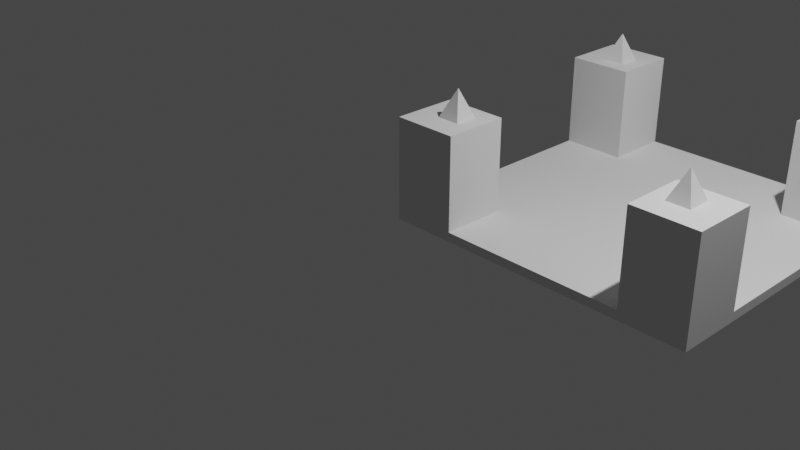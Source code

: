 # Source: support_joystick.blend  (saved by Blender 2.80.75; exported with 4.5.12 LTS)
import bpy
from mathutils import Matrix  # noqa: F401  (used for matrix-valued properties, if any)

bpy.ops.wm.read_factory_settings(use_empty=True)
scene = bpy.context.scene
scene.name = 'Scene'

# ---- collections
col_collection = bpy.data.collections.new('Collection'); scene.collection.children.link(col_collection)

# ---- world
world_world = bpy.data.worlds.new('World'); scene.world = world_world
world_world.use_nodes = True; world_world.node_tree.nodes.clear()
_N = world_world.node_tree.nodes; _L = world_world.node_tree.links
n0 = _N.new('ShaderNodeOutputWorld'); n0.name = 'World Output'; n0.location = (300, 300)
n1 = _N.new('ShaderNodeBackground'); n1.name = 'Background'; n1.location = (10, 300)
n1.inputs[0].default_value = (0.05088, 0.05088, 0.05088, 1.0)
_L.new(n1.outputs[0], n0.inputs[0])
n0.is_active_output = True
world_world.color = (0.05088, 0.05088, 0.05088)
world_world.use_sun_shadow = False
world_world.sun_shadow_jitter_overblur = 0.0

# ---- cameras
cam_camera = bpy.data.cameras.new('Camera')
cam_camera.clip_end = 100.0
cam_camera.ortho_scale = 7.314

# ---- lights
light_light = bpy.data.lights.new('Light', 'POINT')
light_light.transmission_factor = 0.0
light_light.energy = 1000.0
light_light.shadow_soft_size = 0.1
light_light.shadow_maximum_resolution = 0.006
light_light.use_absolute_resolution = True

# ---- meshes
me_plane = bpy.data.meshes.new('Plane')
me_plane.from_pydata([(0.0, 0.0, 0.0), (3.4, 0.0, 0.0), (0.0, 3.4, 0.0), (3.4, 3.4, 0.0), (0.0, 0.0, 0.1), (3.4, 0.0, 0.1), (0.0, 3.4, 0.1), (3.4, 3.4, 0.1), (0.7, 2.7, 0.1), (2.7, 2.7, 0.1), (0.7, 0.7, 0.1), (2.7, 0.7, 0.1), (0.7, 3.4, 0.1), (2.7, 3.4, 0.1), (0.0, 0.7, 0.1), (0.0, 2.7, 0.1), (3.4, 2.7, 0.1), (3.4, 0.7, 0.1), (0.7, 0.0, 0.1), (2.7, 0.0, 0.1), (0.0, 3.4, 1.1), (0.7, 2.7, 1.1), (0.7, 3.4, 1.1), (0.0, 2.7, 1.1), (3.4, 3.4, 1.1), (2.7, 2.7, 1.1), (2.7, 3.4, 1.1), (3.4, 2.7, 1.1), (3.4, 0.0, 1.1), (2.7, 0.7, 1.1), (3.4, 0.7, 1.1), (2.7, 0.0, 1.1), (0.0, 0.0, 1.1), (0.7, 0.7, 1.1), (0.0, 0.7, 1.1), (0.7, 0.0, 1.1), (0.4, 0.4, 1.4), (0.4, 3.0, 1.4), (3.0, 3.0, 1.4), (3.0, 0.4, 1.4), (0.52, 0.52, 1.1), (0.27, 0.27, 1.1), (0.27, 0.52, 1.1), (0.52, 0.27, 1.1), (2.87, 0.27, 1.1), (2.87, 0.52, 1.1), (3.12, 0.27, 1.1), (3.12, 0.52, 1.1), (2.87, 3.12, 1.1), (2.87, 2.87, 1.1), (3.12, 2.87, 1.1), (3.12, 3.12, 1.1), (0.27, 3.12, 1.1), (0.52, 3.12, 1.1), (0.52, 2.87, 1.1), (0.27, 2.87, 1.1)], [], [(1, 3, 7, 16, 17, 5), (2, 0, 4, 14, 15, 6), (3, 2, 6, 12, 13, 7), (0, 1, 5, 19, 18, 4), (2, 3, 1, 0), (12, 8, 9, 13), (16, 9, 11, 17), (18, 19, 11, 10), (14, 10, 8, 15), (8, 10, 11, 9), (6, 15, 23, 20), (8, 12, 22, 21), (12, 6, 20, 22), (15, 8, 21, 23), (16, 7, 24, 27), (9, 16, 27, 25), (7, 13, 26, 24), (13, 9, 25, 26), (5, 17, 30, 28), (11, 19, 31, 29), (19, 5, 28, 31), (17, 11, 29, 30), (14, 4, 32, 34), (10, 14, 34, 33), (4, 18, 35, 32), (18, 10, 33, 35), (32, 35, 43, 41), (34, 32, 41, 42), (34, 42, 40, 33), (33, 40, 43, 35), (42, 36, 40), (42, 41, 36), (41, 43, 36), (40, 36, 43), (31, 44, 45, 29), (28, 46, 44, 31), (30, 47, 46, 28), (30, 29, 45, 47), (47, 45, 39), (44, 39, 45), (46, 39, 44), (39, 46, 47), (38, 49, 50), (38, 48, 49), (38, 51, 48), (38, 50, 51), (27, 50, 49, 25), (27, 24, 51, 50), (24, 26, 48, 51), (25, 49, 48, 26), (37, 53, 52), (37, 52, 55), (37, 55, 54), (37, 54, 53), (21, 54, 55, 23), (23, 55, 52, 20), (21, 22, 53, 54), (22, 20, 52, 53)])
_uv = me_plane.uv_layers.new(name='UVMap')
_uv.uv.foreach_set('vector', [0.0, 0.0, 0.0, 0.0, 0.0, 0.0, 0.0, 0.0, 0.0, 0.0, 0.0, 0.0, 0.0, 0.0, 0.0, 0.0, 0.0, 0.0, 0.0, 0.0, 0.0, 0.0, 0.0, 0.0, 0.0, 0.0, 0.0, 0.0, 0.0, 0.0, 0.0, 0.0, 0.0, 0.0, 0.0, 0.0, 0.0, 0.0, 0.0, 0.0, 0.0, 0.0, 0.0, 0.0, 0.0, 0.0, 0.0, 0.0, 0.0, 0.0, 0.0, 0.0, 0.0, 0.0, 0.0, 0.0, 0.0, 0.0, 0.0, 0.0, 0.0, 0.0, 0.0, 0.0, 0.0, 0.0, 0.0, 0.0, 0.0, 0.0, 0.0, 0.0, 0.0, 0.0, 0.0, 0.0, 0.0, 0.0, 0.0, 0.0, 0.0, 0.0, 0.0, 0.0, 0.0, 0.0, 0.0, 0.0, 0.0, 0.0, 0.0, 0.0, 0.0, 0.0, 0.0, 0.0, 0.0, 0.0, 0.0, 0.0, 0.0, 0.0, 0.0, 0.0, 0.0, 0.0, 0.0, 0.0, 0.0, 0.0, 0.0, 0.0, 0.0, 0.0, 0.0, 0.0, 0.0, 0.0, 0.0, 0.0, 0.0, 0.0, 0.0, 0.0, 0.0, 0.0, 0.0, 0.0, 0.0, 0.0, 0.0, 0.0, 0.0, 0.0, 0.0, 0.0, 0.0, 0.0, 0.0, 0.0, 0.0, 0.0, 0.0, 0.0, 0.0, 0.0, 0.0, 0.0, 0.0, 0.0, 0.0, 0.0, 0.0, 0.0, 0.0, 0.0, 0.0, 0.0, 0.0, 0.0, 0.0, 0.0, 0.0, 0.0, 0.0, 0.0, 0.0, 0.0, 0.0, 0.0, 0.0, 0.0, 0.0, 0.0, 0.0, 0.0, 0.0, 0.0, 0.0, 0.0, 0.0, 0.0, 0.0, 0.0, 0.0, 0.0, 0.0, 0.0, 0.0, 0.0, 0.0, 0.0, 0.0, 0.0, 0.0, 0.0, 0.0, 0.0, 0.0, 0.0, 0.0, 0.0, 0.0, 0.0, 0.0, 0.0, 0.0, 0.0, 0.0, 0.0, 0.0, 0.0, 0.0, 0.0, 0.0, 0.0, 0.0, 0.0, 0.0, 0.0, 0.0, 0.0, 0.0, 0.0, 0.0, 0.0, 0.0, 0.0, 0.0, 0.0, 0.0, 0.0, 0.0, 0.0, 0.0, 0.0, 0.0, 0.0, 0.0, 0.0, 0.0, 0.0, 0.0, 0.0, 0.0, 0.0, 0.0, 0.0, 0.0, 0.0, 0.0, 0.0, 0.0, 0.0, 0.0, 0.0, 0.0, 0.0, 0.0, 0.0, 0.0, 0.0, 0.0, 0.0, 0.0, 0.0, 0.0, 0.0, 0.0, 0.0, 0.0, 0.0, 0.0, 0.0, 0.0, 0.0, 0.0, 0.0, 0.0, 0.0, 0.0, 0.0, 0.0, 0.0, 0.0, 0.0, 0.0, 0.0, 0.0, 0.0, 0.0, 0.0, 0.0, 0.0, 0.0, 0.0, 0.0, 0.0, 0.0, 0.0, 0.0, 0.0, 0.0, 0.0, 0.0, 0.0, 0.0, 0.0, 0.0, 0.0, 0.0, 0.0, 0.0, 0.0, 0.0, 0.0, 0.0, 0.0, 0.0, 0.0, 0.0, 0.0, 0.0, 0.0, 0.0, 0.0, 0.0, 0.0, 0.0, 0.0, 0.0, 0.0, 0.0, 0.0, 0.0, 0.0, 0.0, 0.0, 0.0, 0.0, 0.0, 0.0, 0.0, 0.0, 0.0, 0.0, 0.0, 0.0, 0.0, 0.0, 0.0, 0.0, 0.0, 0.0, 0.0, 0.0, 0.0, 0.0, 0.0, 0.0, 0.0, 0.0, 0.0, 0.0, 0.0, 0.0, 0.0, 0.0, 0.0, 0.0, 0.0, 0.0, 0.0, 0.0, 0.0, 0.0, 0.0, 0.0, 0.0, 0.0, 0.0, 0.0, 0.0, 0.0, 0.0, 0.0, 0.0, 0.0, 0.0, 0.0, 0.0, 0.0, 0.0, 0.0, 0.0, 0.0, 0.0, 0.0, 0.0, 0.0, 0.0, 0.0, 0.0, 0.0, 0.0, 0.0, 0.0, 0.0, 0.0, 0.0, 0.0, 0.0, 0.0, 0.0, 0.0, 0.0, 0.0, 0.0, 0.0, 0.0, 0.0, 0.0, 0.0, 0.0, 0.0, 0.0, 0.0, 0.0, 0.0, 0.0, 0.0, 0.0, 0.0, 0.0, 0.0, 0.0, 0.0, 0.0, 0.0, 0.0, 0.0, 0.0, 0.0, 0.0, 0.0, 0.0, 0.0, 0.0])
me_plane.use_remesh_preserve_volume = False
me_plane.use_remesh_preserve_attributes = False
me_plane.use_mirror_vertex_groups = False
me_plane.update()

# ---- objects
ob_light = bpy.data.objects.new('Light', light_light)
ob_camera = bpy.data.objects.new('Camera', cam_camera)
ob_plane = bpy.data.objects.new('Plane', me_plane)

# ---- transforms, parenting, visibility, modifiers, constraints
ob_light.location = (4.076, 1.005, 5.904)
ob_light.rotation_euler = (0.6503, 0.05522, 1.866)
ob_light.lock_rotations_4d = False
ob_light.empty_display_type = 'ARROWS'
ob_light.color = (0.0, 0.0, 0.0, 0.0)
ob_light.lineart.crease_threshold = 0.0
ob_camera.location = (7.359, -6.926, 4.958)
ob_camera.rotation_euler = (1.109, 0.0, 0.8149)
ob_camera.lock_rotations_4d = False
ob_camera.empty_display_type = 'ARROWS'
ob_camera.color = (0.0, 0.0, 0.0, 0.0)
ob_camera.display_type = 'WIRE'
ob_camera.lineart.crease_threshold = 0.0
ob_plane.location = (0.0, 0.0, 0.0)
ob_plane.lineart.crease_threshold = 0.0

# ---- collection membership
col_collection.objects.link(ob_light)
col_collection.objects.link(ob_camera)
col_collection.objects.link(ob_plane)

# ---- scene / render settings (as saved in the file)
scene.camera = ob_camera
scene.frame_start = 1; scene.frame_end = 250; scene.frame_set(1)
scene.render.engine = 'BLENDER_EEVEE_NEXT'
scene.cycles.use_denoising = False
scene.cycles.samples = 128
scene.cycles.sampling_pattern = 'TABULATED_SOBOL'
scene.cycles.use_adaptive_sampling = False
scene.cycles.use_light_tree = False
scene.view_settings.view_transform = 'Filmic'
bpy.context.view_layer.update()
